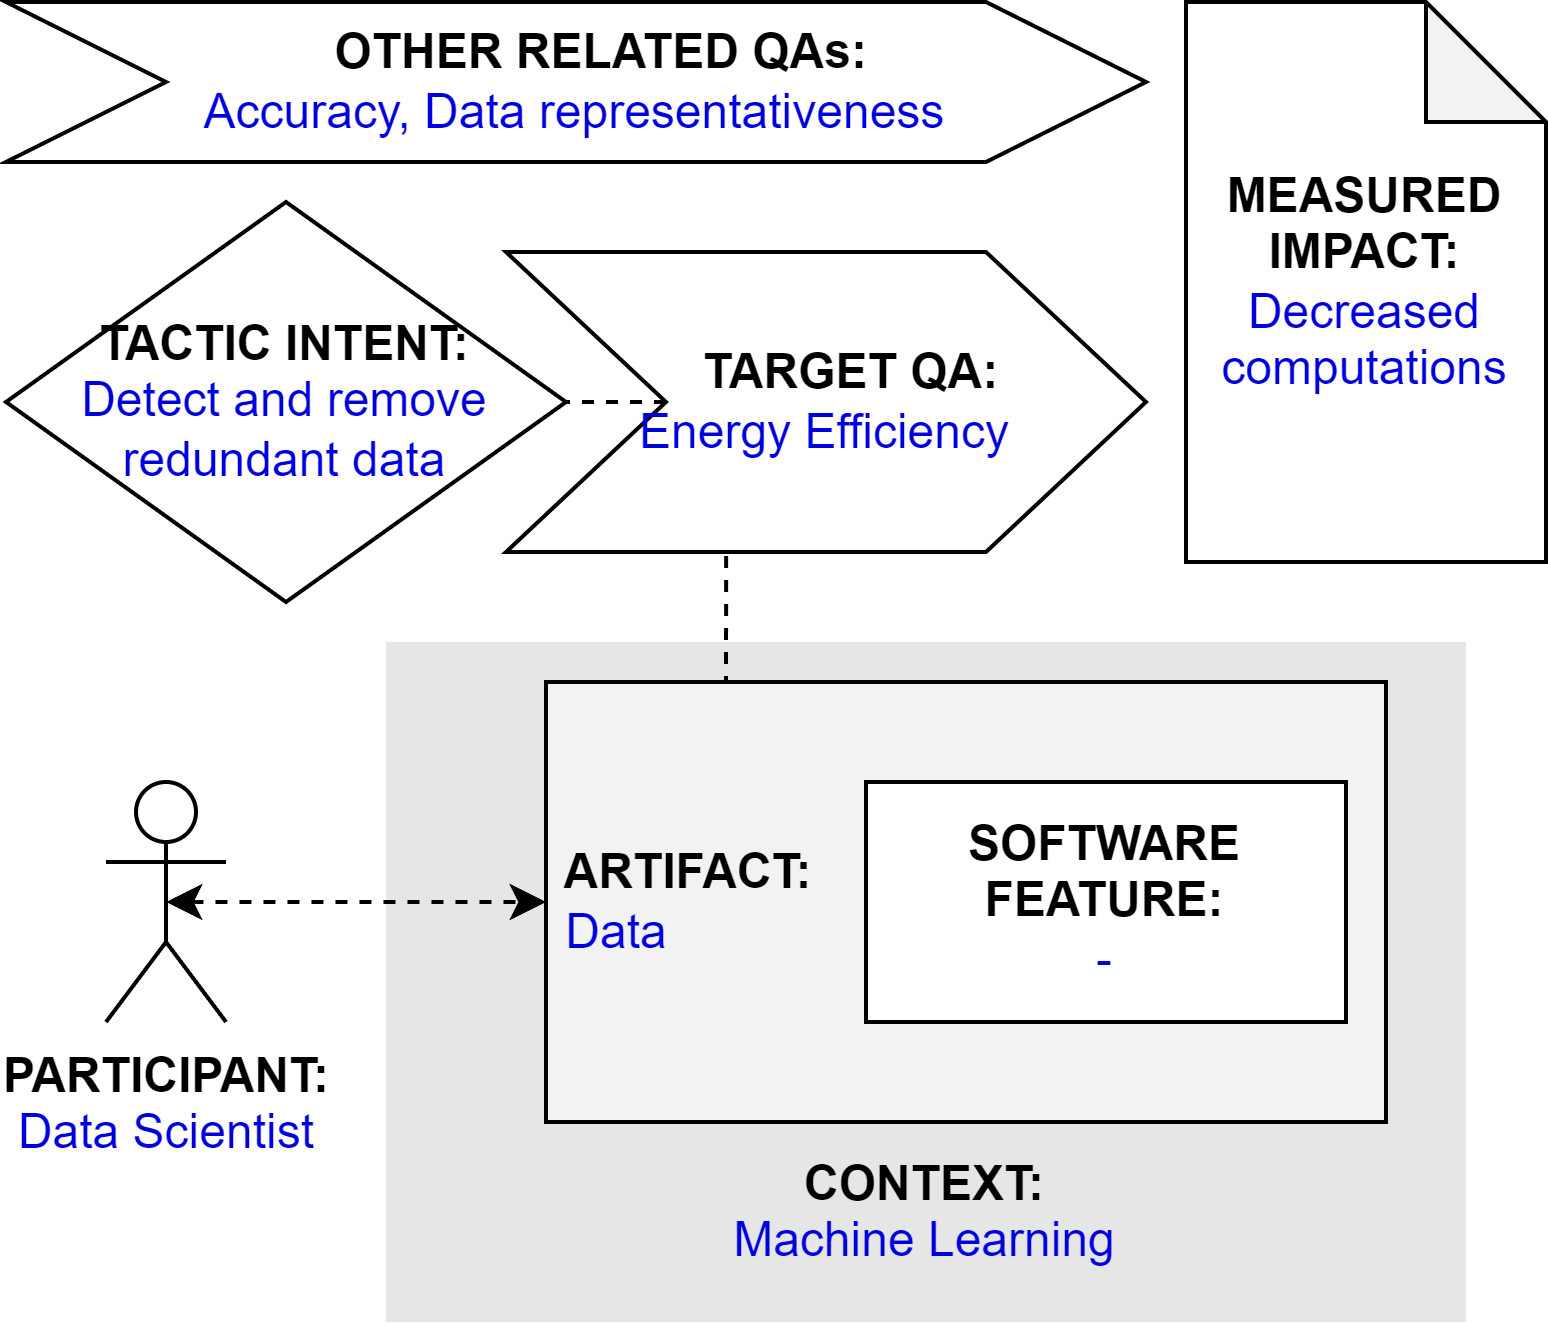

The diagram above was exported from draw.io. Its source (the exported page's mxGraphModel, read from the mxfile embedded in the PNG):
<mxGraphModel dx="794" dy="456" grid="1" gridSize="10" guides="1" tooltips="1" connect="1" arrows="1" fold="1" page="1" pageScale="1" pageWidth="827" pageHeight="1169" math="0" shadow="0">
  <root>
    <mxCell id="0" />
    <mxCell id="1" parent="0" />
    <mxCell id="qT-0_r0VVRt_dCbUm55m-2" value="&lt;b&gt;PARTICIPANT:&lt;/b&gt;&lt;br&gt;&lt;font color=&quot;#0000de&quot;&gt;Data Scientist&lt;/font&gt;" style="shape=umlActor;verticalLabelPosition=bottom;verticalAlign=top;html=1;outlineConnect=0;" parent="1" vertex="1">
      <mxGeometry x="185" y="225" width="30" height="60" as="geometry" />
    </mxCell>
    <mxCell id="qT-0_r0VVRt_dCbUm55m-3" value="&lt;br&gt;&lt;br&gt;&lt;br&gt;&lt;br&gt;&lt;br&gt;&lt;br&gt;&lt;br&gt;&lt;br&gt;&lt;b&gt;&lt;font color=&quot;#000000&quot;&gt;CONTEXT:&lt;/font&gt;&lt;/b&gt;&lt;br&gt;Machine Learning" style="rounded=0;whiteSpace=wrap;html=1;fontColor=#0000DE;fillColor=#E6E6E6;strokeColor=none;" parent="1" vertex="1">
      <mxGeometry x="255" y="190" width="270" height="170" as="geometry" />
    </mxCell>
    <mxCell id="0PLh7_-vrQbvHsDU2Hkp-3" style="edgeStyle=orthogonalEdgeStyle;rounded=0;orthogonalLoop=1;jettySize=auto;html=1;exitX=0.25;exitY=0;exitDx=0;exitDy=0;entryX=0.344;entryY=0.988;entryDx=0;entryDy=0;entryPerimeter=0;endArrow=none;endFill=0;dashed=1;" parent="1" source="qT-0_r0VVRt_dCbUm55m-4" target="qT-0_r0VVRt_dCbUm55m-9" edge="1">
      <mxGeometry relative="1" as="geometry" />
    </mxCell>
    <mxCell id="qT-0_r0VVRt_dCbUm55m-4" value="&lt;b&gt;&lt;font color=&quot;#000000&quot;&gt;&amp;nbsp;ARTIFACT:&lt;/font&gt;&lt;/b&gt;&lt;br&gt;&amp;nbsp;Data" style="rounded=0;whiteSpace=wrap;html=1;fontColor=#0000DE;fillColor=#F2F2F2;align=left;" parent="1" vertex="1">
      <mxGeometry x="295" y="200" width="210" height="110" as="geometry" />
    </mxCell>
    <mxCell id="qT-0_r0VVRt_dCbUm55m-5" style="edgeStyle=orthogonalEdgeStyle;rounded=0;orthogonalLoop=1;jettySize=auto;html=1;exitX=0.5;exitY=0.5;exitDx=0;exitDy=0;exitPerimeter=0;entryX=0;entryY=0.5;entryDx=0;entryDy=0;fontColor=#0000DE;startArrow=classic;startFill=1;dashed=1;" parent="1" source="qT-0_r0VVRt_dCbUm55m-2" target="qT-0_r0VVRt_dCbUm55m-4" edge="1">
      <mxGeometry relative="1" as="geometry" />
    </mxCell>
    <mxCell id="qT-0_r0VVRt_dCbUm55m-7" value="&lt;b&gt;SOFTWARE&lt;br&gt;FEATURE:&lt;/b&gt;&lt;br&gt;&lt;font color=&quot;#0000de&quot;&gt;-&lt;/font&gt;" style="rounded=0;whiteSpace=wrap;html=1;fontColor=#000000;fillColor=#FFFFFF;" parent="1" vertex="1">
      <mxGeometry x="375" y="225" width="120" height="60" as="geometry" />
    </mxCell>
    <mxCell id="qT-0_r0VVRt_dCbUm55m-8" value="&lt;b&gt;&lt;font color=&quot;#000000&quot;&gt;TACTIC INTENT:&lt;/font&gt;&lt;/b&gt;&lt;br&gt;Detect and remove redundant data" style="rhombus;whiteSpace=wrap;html=1;fontColor=#0000DE;fillColor=#FFFFFF;" parent="1" vertex="1">
      <mxGeometry x="160" y="80" width="140" height="100" as="geometry" />
    </mxCell>
    <mxCell id="0PLh7_-vrQbvHsDU2Hkp-4" style="edgeStyle=orthogonalEdgeStyle;rounded=0;orthogonalLoop=1;jettySize=auto;html=1;exitX=0;exitY=0.5;exitDx=0;exitDy=0;entryX=1;entryY=0.5;entryDx=0;entryDy=0;dashed=1;endArrow=none;endFill=0;" parent="1" source="qT-0_r0VVRt_dCbUm55m-9" target="qT-0_r0VVRt_dCbUm55m-8" edge="1">
      <mxGeometry relative="1" as="geometry" />
    </mxCell>
    <mxCell id="qT-0_r0VVRt_dCbUm55m-9" value="&lt;b&gt;&amp;nbsp; &amp;nbsp; TARGET QA:&lt;/b&gt;&lt;br&gt;&lt;font color=&quot;#0000de&quot;&gt;Energy Efficiency&lt;/font&gt;" style="shape=step;perimeter=stepPerimeter;whiteSpace=wrap;html=1;fixedSize=1;fontColor=#000000;fillColor=#FFFFFF;size=40;" parent="1" vertex="1">
      <mxGeometry x="285" y="92.5" width="160" height="75" as="geometry" />
    </mxCell>
    <mxCell id="0PLh7_-vrQbvHsDU2Hkp-1" value="&lt;b&gt;&amp;nbsp; &amp;nbsp; OTHER RELATED QAs:&lt;/b&gt;&lt;br&gt;&lt;font color=&quot;#0000de&quot;&gt;Accuracy, Data representativeness&lt;/font&gt;" style="shape=step;perimeter=stepPerimeter;whiteSpace=wrap;html=1;fixedSize=1;fontColor=#000000;fillColor=#FFFFFF;size=40;" parent="1" vertex="1">
      <mxGeometry x="160" y="30" width="285" height="40" as="geometry" />
    </mxCell>
    <mxCell id="0PLh7_-vrQbvHsDU2Hkp-2" value="&lt;b&gt;MEASURED&lt;/b&gt;&lt;br&gt;&lt;b&gt;IMPACT:&lt;br&gt;&lt;/b&gt;&lt;span style=&quot;color: rgb(0 , 0 , 222)&quot;&gt;Decreased computations&lt;/span&gt;" style="shape=note;whiteSpace=wrap;html=1;backgroundOutline=1;darkOpacity=0.05;" parent="1" vertex="1">
      <mxGeometry x="455" y="30" width="90" height="140" as="geometry" />
    </mxCell>
  </root>
</mxGraphModel>